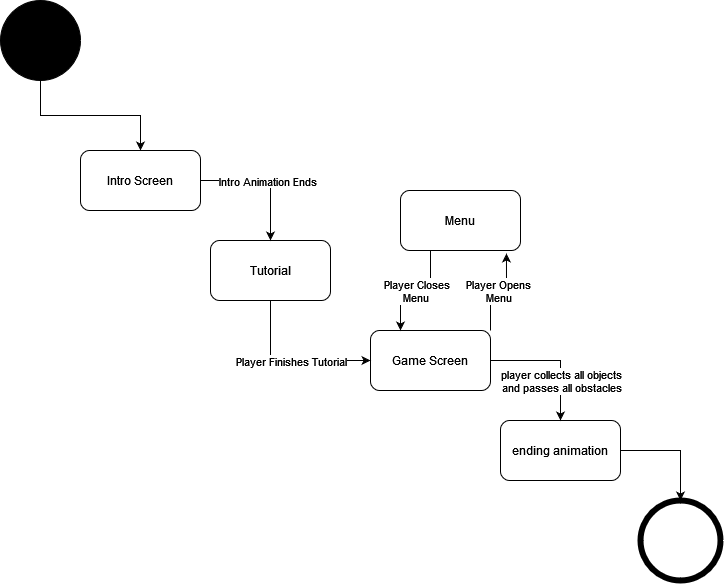

The diagram above was exported from draw.io. Its source (the exported page's mxGraphModel, read from the mxfile embedded in the PNG):
<mxGraphModel dx="1422" dy="752" grid="1" gridSize="10" guides="1" tooltips="1" connect="1" arrows="1" fold="1" page="1" pageScale="1" pageWidth="850" pageHeight="1100" math="0" shadow="0">
  <root>
    <mxCell id="0" />
    <mxCell id="1" parent="0" />
    <mxCell id="ZwfqzO3oErzyuigPUHBW-8" style="edgeStyle=orthogonalEdgeStyle;rounded=0;orthogonalLoop=1;jettySize=auto;html=1;entryX=0.5;entryY=0;entryDx=0;entryDy=0;" edge="1" parent="1" source="ZwfqzO3oErzyuigPUHBW-1" target="ZwfqzO3oErzyuigPUHBW-2">
      <mxGeometry relative="1" as="geometry" />
    </mxCell>
    <mxCell id="ZwfqzO3oErzyuigPUHBW-1" value="" style="ellipse;whiteSpace=wrap;html=1;aspect=fixed;strokeColor=#000000;fillColor=#000000;" vertex="1" parent="1">
      <mxGeometry x="100" y="110" width="80" height="80" as="geometry" />
    </mxCell>
    <mxCell id="ZwfqzO3oErzyuigPUHBW-2" value="Intro Screen" style="rounded=1;whiteSpace=wrap;html=1;" vertex="1" parent="1">
      <mxGeometry x="180" y="260" width="120" height="60" as="geometry" />
    </mxCell>
    <mxCell id="ZwfqzO3oErzyuigPUHBW-3" value="Tutorial" style="rounded=1;whiteSpace=wrap;html=1;" vertex="1" parent="1">
      <mxGeometry x="310" y="350" width="120" height="60" as="geometry" />
    </mxCell>
    <mxCell id="ZwfqzO3oErzyuigPUHBW-4" value="Game Screen" style="rounded=1;whiteSpace=wrap;html=1;" vertex="1" parent="1">
      <mxGeometry x="470" y="440" width="120" height="60" as="geometry" />
    </mxCell>
    <mxCell id="ZwfqzO3oErzyuigPUHBW-5" value="Menu" style="rounded=1;whiteSpace=wrap;html=1;" vertex="1" parent="1">
      <mxGeometry x="500" y="300" width="120" height="60" as="geometry" />
    </mxCell>
    <mxCell id="ZwfqzO3oErzyuigPUHBW-16" style="edgeStyle=orthogonalEdgeStyle;rounded=0;orthogonalLoop=1;jettySize=auto;html=1;entryX=0.5;entryY=0;entryDx=0;entryDy=0;" edge="1" parent="1" source="ZwfqzO3oErzyuigPUHBW-6" target="ZwfqzO3oErzyuigPUHBW-7">
      <mxGeometry relative="1" as="geometry" />
    </mxCell>
    <mxCell id="ZwfqzO3oErzyuigPUHBW-6" value="ending animation" style="rounded=1;whiteSpace=wrap;html=1;" vertex="1" parent="1">
      <mxGeometry x="600" y="530" width="120" height="60" as="geometry" />
    </mxCell>
    <mxCell id="ZwfqzO3oErzyuigPUHBW-7" value="" style="ellipse;whiteSpace=wrap;html=1;aspect=fixed;strokeWidth=6;" vertex="1" parent="1">
      <mxGeometry x="740" y="610" width="80" height="80" as="geometry" />
    </mxCell>
    <mxCell id="ZwfqzO3oErzyuigPUHBW-9" value="" style="endArrow=classic;html=1;rounded=0;edgeStyle=orthogonalEdgeStyle;exitX=1;exitY=0.5;exitDx=0;exitDy=0;entryX=0.5;entryY=0;entryDx=0;entryDy=0;" edge="1" parent="1" source="ZwfqzO3oErzyuigPUHBW-2" target="ZwfqzO3oErzyuigPUHBW-3">
      <mxGeometry relative="1" as="geometry">
        <mxPoint x="370" y="380" as="sourcePoint" />
        <mxPoint x="470" y="380" as="targetPoint" />
      </mxGeometry>
    </mxCell>
    <mxCell id="ZwfqzO3oErzyuigPUHBW-10" value="Intro Animation Ends" style="edgeLabel;resizable=0;html=1;align=center;verticalAlign=middle;strokeColor=#000000;fillColor=#000000;" connectable="0" vertex="1" parent="ZwfqzO3oErzyuigPUHBW-9">
      <mxGeometry relative="1" as="geometry">
        <mxPoint x="1" as="offset" />
      </mxGeometry>
    </mxCell>
    <mxCell id="ZwfqzO3oErzyuigPUHBW-11" value="" style="endArrow=classic;html=1;rounded=0;edgeStyle=orthogonalEdgeStyle;exitX=0.5;exitY=1;exitDx=0;exitDy=0;entryX=0;entryY=0.5;entryDx=0;entryDy=0;" edge="1" parent="1" source="ZwfqzO3oErzyuigPUHBW-3" target="ZwfqzO3oErzyuigPUHBW-4">
      <mxGeometry relative="1" as="geometry">
        <mxPoint x="370" y="380" as="sourcePoint" />
        <mxPoint x="470" y="380" as="targetPoint" />
      </mxGeometry>
    </mxCell>
    <mxCell id="ZwfqzO3oErzyuigPUHBW-12" value="Player Finishes Tutorial" style="edgeLabel;resizable=0;html=1;align=center;verticalAlign=middle;strokeColor=#000000;fillColor=#000000;" connectable="0" vertex="1" parent="ZwfqzO3oErzyuigPUHBW-11">
      <mxGeometry relative="1" as="geometry" />
    </mxCell>
    <mxCell id="ZwfqzO3oErzyuigPUHBW-14" value="" style="endArrow=classic;html=1;rounded=0;edgeStyle=orthogonalEdgeStyle;exitX=1;exitY=0.5;exitDx=0;exitDy=0;entryX=0.5;entryY=0;entryDx=0;entryDy=0;" edge="1" parent="1" source="ZwfqzO3oErzyuigPUHBW-4" target="ZwfqzO3oErzyuigPUHBW-6">
      <mxGeometry relative="1" as="geometry">
        <mxPoint x="370" y="380" as="sourcePoint" />
        <mxPoint x="470" y="380" as="targetPoint" />
      </mxGeometry>
    </mxCell>
    <mxCell id="ZwfqzO3oErzyuigPUHBW-15" value="&lt;div&gt;player collects all objects &lt;br&gt;&lt;/div&gt;&lt;div&gt;and passes all obstacles&lt;/div&gt;" style="edgeLabel;resizable=0;html=1;align=center;verticalAlign=middle;strokeColor=#000000;fillColor=#000000;" connectable="0" vertex="1" parent="ZwfqzO3oErzyuigPUHBW-14">
      <mxGeometry relative="1" as="geometry">
        <mxPoint x="5" y="20" as="offset" />
      </mxGeometry>
    </mxCell>
    <mxCell id="ZwfqzO3oErzyuigPUHBW-17" value="" style="endArrow=classic;html=1;rounded=0;edgeStyle=orthogonalEdgeStyle;exitX=1;exitY=0;exitDx=0;exitDy=0;entryX=0.883;entryY=1.05;entryDx=0;entryDy=0;entryPerimeter=0;" edge="1" parent="1" source="ZwfqzO3oErzyuigPUHBW-4" target="ZwfqzO3oErzyuigPUHBW-5">
      <mxGeometry relative="1" as="geometry">
        <mxPoint x="370" y="380" as="sourcePoint" />
        <mxPoint x="470" y="380" as="targetPoint" />
      </mxGeometry>
    </mxCell>
    <mxCell id="ZwfqzO3oErzyuigPUHBW-18" value="&lt;div&gt;Player Opens&lt;/div&gt;&lt;div&gt; Menu&lt;/div&gt;" style="edgeLabel;resizable=0;html=1;align=center;verticalAlign=middle;strokeColor=#000000;fillColor=#000000;" connectable="0" vertex="1" parent="ZwfqzO3oErzyuigPUHBW-17">
      <mxGeometry relative="1" as="geometry" />
    </mxCell>
    <mxCell id="ZwfqzO3oErzyuigPUHBW-19" value="" style="endArrow=classic;html=1;rounded=0;edgeStyle=orthogonalEdgeStyle;exitX=0.25;exitY=1;exitDx=0;exitDy=0;entryX=0.25;entryY=0;entryDx=0;entryDy=0;" edge="1" parent="1" source="ZwfqzO3oErzyuigPUHBW-5" target="ZwfqzO3oErzyuigPUHBW-4">
      <mxGeometry relative="1" as="geometry">
        <mxPoint x="370" y="380" as="sourcePoint" />
        <mxPoint x="470" y="380" as="targetPoint" />
      </mxGeometry>
    </mxCell>
    <mxCell id="ZwfqzO3oErzyuigPUHBW-20" value="&lt;div&gt;Player Closes&lt;/div&gt;&lt;div&gt;Menu&lt;br&gt; &lt;/div&gt;" style="edgeLabel;resizable=0;html=1;align=center;verticalAlign=middle;strokeColor=#000000;fillColor=#000000;" connectable="0" vertex="1" parent="ZwfqzO3oErzyuigPUHBW-19">
      <mxGeometry relative="1" as="geometry" />
    </mxCell>
  </root>
</mxGraphModel>